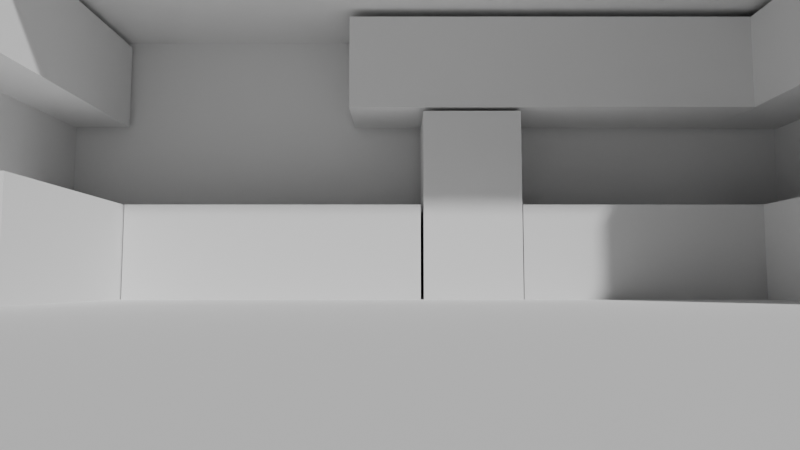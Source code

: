 # Source: kitchen.blend  (saved by Blender 5.0.119; exported with 4.5.12 LTS)
import bpy
from mathutils import Matrix  # noqa: F401  (used for matrix-valued properties, if any)

bpy.ops.wm.read_factory_settings(use_empty=True)
scene = bpy.context.scene
scene.name = 'Scene'

# ---- collections
col_kitchen_blocking = bpy.data.collections.new('kitchen blocking'); scene.collection.children.link(col_kitchen_blocking)
col_collection = bpy.data.collections.new('Collection'); scene.collection.children.link(col_collection)
col_ref = bpy.data.collections.new('ref'); scene.collection.children.link(col_ref)
col_window1 = bpy.data.collections.new('window1')  # instanced only; not linked into the scene
col_ch_drunk = bpy.data.collections.new('CH-drunk')  # instanced only; not linked into the scene

# ---- world
world_world = bpy.data.worlds.new('World'); scene.world = world_world
world_world.use_nodes = True; world_world.node_tree.nodes.clear()
_N = world_world.node_tree.nodes; _L = world_world.node_tree.links
n0 = _N.new('ShaderNodeOutputWorld'); n0.name = 'World Output'; n0.location = (200, 100)
n1 = _N.new('ShaderNodeBackground'); n1.name = 'Background'; n1.location = (-200, 100)
n1.inputs[0].default_value = (0.05088, 0.05088, 0.05088, 1.0)
_L.new(n1.outputs[0], n0.inputs[0])
n0.is_active_output = True
world_world.color = (0.05088, 0.05088, 0.05088)
world_world.sun_shadow_jitter_overblur = 0.0

# ---- cameras
cam_camera = bpy.data.cameras.new('Camera')
cam_camera.clip_end = 100.0
cam_camera.lens = 30.0
cam_camera.ortho_scale = 7.314
cam_camera.show_background_images = True

# ---- meshes
me_plane = bpy.data.meshes.new('Plane')
me_plane.from_pydata([(-4.016, -9.037, 0.0), (5.756, -9.037, 0.0), (-4.005, 1.39, 0.0), (5.767, 1.39, 0.0)], [], [(3, 2, 0, 1)])
_uv = me_plane.uv_layers.new(name='UVMap')
_uv.uv.foreach_set('vector', [1.0, 1.0, 0.0, 1.0, 0.0, 0.0, 1.0, 0.0])
me_plane.update()
me_cube_001 = bpy.data.meshes.new('Cube.001')
me_cube_001.from_pydata([(-1.0, -1.0, 0.0), (-1.0, -1.0, 2.0), (-1.0, 1.0, 0.0), (-1.0, 1.0, 2.0), (1.0, -1.0, 0.0), (1.0, -1.0, 2.0), (1.0, 1.0, 0.0), (1.0, 1.0, 2.0)], [], [(0, 1, 3, 2), (2, 3, 7, 6), (6, 7, 5, 4), (4, 5, 1, 0), (2, 6, 4, 0), (7, 3, 1, 5)])
_uv = me_cube_001.uv_layers.new(name='UVMap')
_uv.uv.foreach_set('vector', [0.375, 0.0, 0.625, 0.0, 0.625, 0.25, 0.375, 0.25, 0.375, 0.25, 0.625, 0.25, 0.625, 0.5, 0.375, 0.5, 0.375, 0.5, 0.625, 0.5, 0.625, 0.75, 0.375, 0.75, 0.375, 0.75, 0.625, 0.75, 0.625, 1.0, 0.375, 1.0, 0.125, 0.5, 0.375, 0.5, 0.375, 0.75, 0.125, 0.75, 0.625, 0.5, 0.875, 0.5, 0.875, 0.75, 0.625, 0.75])
me_cube_001.update()
me_cube_002 = bpy.data.meshes.new('Cube.002')
me_cube_002.from_pydata([(-1.0, -1.0, 0.0), (-1.0, -1.0, 2.0), (-1.0, 1.0, 0.0), (-1.0, 1.0, 2.0), (1.0, -1.0, 0.0), (1.0, -1.0, 2.0), (1.0, 1.0, 0.0), (1.0, 1.0, 2.0)], [], [(0, 1, 3, 2), (2, 3, 7, 6), (6, 7, 5, 4), (4, 5, 1, 0), (2, 6, 4, 0), (7, 3, 1, 5)])
_uv = me_cube_002.uv_layers.new(name='UVMap')
_uv.uv.foreach_set('vector', [0.375, 0.0, 0.625, 0.0, 0.625, 0.25, 0.375, 0.25, 0.375, 0.25, 0.625, 0.25, 0.625, 0.5, 0.375, 0.5, 0.375, 0.5, 0.625, 0.5, 0.625, 0.75, 0.375, 0.75, 0.375, 0.75, 0.625, 0.75, 0.625, 1.0, 0.375, 1.0, 0.125, 0.5, 0.375, 0.5, 0.375, 0.75, 0.125, 0.75, 0.625, 0.5, 0.875, 0.5, 0.875, 0.75, 0.625, 0.75])
me_cube_002.update()
me_cube_003 = bpy.data.meshes.new('Cube.003')
me_cube_003.from_pydata([(-1.0, -1.0, 0.0), (-1.0, -1.0, 2.0), (-1.0, 1.0, 0.0), (-1.0, 1.0, 2.0), (1.0, -1.0, 0.0), (1.0, -1.0, 2.0), (1.0, 1.0, 0.0), (1.0, 1.0, 2.0)], [], [(0, 1, 3, 2), (2, 3, 7, 6), (6, 7, 5, 4), (4, 5, 1, 0), (2, 6, 4, 0), (7, 3, 1, 5)])
_uv = me_cube_003.uv_layers.new(name='UVMap')
_uv.uv.foreach_set('vector', [0.375, 0.0, 0.625, 0.0, 0.625, 0.25, 0.375, 0.25, 0.375, 0.25, 0.625, 0.25, 0.625, 0.5, 0.375, 0.5, 0.375, 0.5, 0.625, 0.5, 0.625, 0.75, 0.375, 0.75, 0.375, 0.75, 0.625, 0.75, 0.625, 1.0, 0.375, 1.0, 0.125, 0.5, 0.375, 0.5, 0.375, 0.75, 0.125, 0.75, 0.625, 0.5, 0.875, 0.5, 0.875, 0.75, 0.625, 0.75])
me_cube_003.update()
me_cube_004 = bpy.data.meshes.new('Cube.004')
me_cube_004.from_pydata([(-1.0, -1.0, 0.0), (-1.0, -1.0, 2.0), (-1.0, 1.0, 0.0), (-1.0, 1.0, 2.0), (1.0, -1.0, 0.0), (1.0, -1.0, 2.0), (1.0, 1.0, 0.0), (1.0, 1.0, 2.0)], [], [(0, 1, 3, 2), (2, 3, 7, 6), (6, 7, 5, 4), (4, 5, 1, 0), (2, 6, 4, 0), (7, 3, 1, 5)])
_uv = me_cube_004.uv_layers.new(name='UVMap')
_uv.uv.foreach_set('vector', [0.375, 0.0, 0.625, 0.0, 0.625, 0.25, 0.375, 0.25, 0.375, 0.25, 0.625, 0.25, 0.625, 0.5, 0.375, 0.5, 0.375, 0.5, 0.625, 0.5, 0.625, 0.75, 0.375, 0.75, 0.375, 0.75, 0.625, 0.75, 0.625, 1.0, 0.375, 1.0, 0.125, 0.5, 0.375, 0.5, 0.375, 0.75, 0.125, 0.75, 0.625, 0.5, 0.875, 0.5, 0.875, 0.75, 0.625, 0.75])
me_cube_004.update()
me_cube_005 = bpy.data.meshes.new('Cube.005')
me_cube_005.from_pydata([(-1.0, -1.0, 0.0), (-1.0, -1.0, 2.0), (-1.0, 1.0, 0.0), (-1.0, 1.0, 2.0), (1.0, -1.0, 0.0), (1.0, -1.0, 2.0), (1.0, 1.0, 0.0), (1.0, 1.0, 2.0)], [], [(0, 1, 3, 2), (2, 3, 7, 6), (6, 7, 5, 4), (4, 5, 1, 0), (2, 6, 4, 0), (7, 3, 1, 5)])
_uv = me_cube_005.uv_layers.new(name='UVMap')
_uv.uv.foreach_set('vector', [0.375, 0.0, 0.625, 0.0, 0.625, 0.25, 0.375, 0.25, 0.375, 0.25, 0.625, 0.25, 0.625, 0.5, 0.375, 0.5, 0.375, 0.5, 0.625, 0.5, 0.625, 0.75, 0.375, 0.75, 0.375, 0.75, 0.625, 0.75, 0.625, 1.0, 0.375, 1.0, 0.125, 0.5, 0.375, 0.5, 0.375, 0.75, 0.125, 0.75, 0.625, 0.5, 0.875, 0.5, 0.875, 0.75, 0.625, 0.75])
me_cube_005.update()
me_cube_006 = bpy.data.meshes.new('Cube.006')
me_cube_006.from_pydata([(-1.0, -1.0, 0.0), (-1.0, -1.0, 2.0), (-1.0, 1.0, 0.0), (-1.0, 1.0, 2.0), (1.0, -1.0, 0.0), (1.0, -1.0, 2.0), (1.0, 1.0, 0.0), (1.0, 1.0, 2.0)], [], [(0, 1, 3, 2), (2, 3, 7, 6), (6, 7, 5, 4), (4, 5, 1, 0), (2, 6, 4, 0), (7, 3, 1, 5)])
_uv = me_cube_006.uv_layers.new(name='UVMap')
_uv.uv.foreach_set('vector', [0.375, 0.0, 0.625, 0.0, 0.625, 0.25, 0.375, 0.25, 0.375, 0.25, 0.625, 0.25, 0.625, 0.5, 0.375, 0.5, 0.375, 0.5, 0.625, 0.5, 0.625, 0.75, 0.375, 0.75, 0.375, 0.75, 0.625, 0.75, 0.625, 1.0, 0.375, 1.0, 0.125, 0.5, 0.375, 0.5, 0.375, 0.75, 0.125, 0.75, 0.625, 0.5, 0.875, 0.5, 0.875, 0.75, 0.625, 0.75])
me_cube_006.update()
me_cube_007 = bpy.data.meshes.new('Cube.007')
me_cube_007.from_pydata([(-1.0, -1.0, 0.0), (-1.0, -1.0, 2.0), (-1.0, 1.0, 0.0), (-1.0, 1.0, 2.0), (1.0, -1.0, 0.0), (1.0, -1.0, 2.0), (1.0, 1.0, 0.0), (1.0, 1.0, 2.0)], [], [(0, 1, 3, 2), (2, 3, 7, 6), (6, 7, 5, 4), (4, 5, 1, 0), (2, 6, 4, 0), (7, 3, 1, 5)])
_uv = me_cube_007.uv_layers.new(name='UVMap')
_uv.uv.foreach_set('vector', [0.375, 0.0, 0.625, 0.0, 0.625, 0.25, 0.375, 0.25, 0.375, 0.25, 0.625, 0.25, 0.625, 0.5, 0.375, 0.5, 0.375, 0.5, 0.625, 0.5, 0.625, 0.75, 0.375, 0.75, 0.375, 0.75, 0.625, 0.75, 0.625, 1.0, 0.375, 1.0, 0.125, 0.5, 0.375, 0.5, 0.375, 0.75, 0.125, 0.75, 0.625, 0.5, 0.875, 0.5, 0.875, 0.75, 0.625, 0.75])
me_cube_007.update()
me_cube_008 = bpy.data.meshes.new('Cube.008')
me_cube_008.from_pydata([(-3.451, -0.4917, 0.0), (-3.451, -0.4917, 1.009), (-3.451, 0.4917, 0.0), (-3.451, 0.4917, 1.009), (1.582, -0.4917, 0.0), (1.582, -0.4917, 1.009), (1.582, 0.4917, 0.0), (1.582, 0.4917, 1.009)], [], [(0, 1, 3, 2), (2, 3, 7, 6), (6, 7, 5, 4), (4, 5, 1, 0), (2, 6, 4, 0), (7, 3, 1, 5)])
_uv = me_cube_008.uv_layers.new(name='UVMap')
_uv.uv.foreach_set('vector', [0.375, 0.0, 0.625, 0.0, 0.625, 0.25, 0.375, 0.25, 0.375, 0.25, 0.625, 0.25, 0.625, 0.5, 0.375, 0.5, 0.375, 0.5, 0.625, 0.5, 0.625, 0.75, 0.375, 0.75, 0.375, 0.75, 0.625, 0.75, 0.625, 1.0, 0.375, 1.0, 0.125, 0.5, 0.375, 0.5, 0.375, 0.75, 0.125, 0.75, 0.625, 0.5, 0.875, 0.5, 0.875, 0.75, 0.625, 0.75])
me_cube_008.update()
me_plane_001 = bpy.data.meshes.new('Plane.001')
me_plane_001.from_pydata([(-4.88, -1.816, 0.0), (3.786, -1.816, 0.0), (-4.88, 1.816, 0.0), (3.786, 1.816, 0.0), (-4.88, -1.816, 5.153), (-4.88, 1.816, 5.153), (3.786, -1.816, 4.487), (3.786, 1.816, 4.487)], [], [(0, 1, 3, 2), (0, 2, 5, 4), (3, 1, 6, 7)])
_uv = me_plane_001.uv_layers.new(name='UVMap')
_uv.uv.foreach_set('vector', [0.0, 0.0, 1.0, 0.0, 1.0, 1.0, 0.0, 1.0, 0.0, 0.0, 0.0, 1.0, 0.0, 1.0, 0.0, 0.0, 1.0, 1.0, 1.0, 0.0, 1.0, 0.0, 1.0, 1.0])
me_plane_001.update()
me_plane_002 = bpy.data.meshes.new('Plane.002')
me_plane_002.from_pydata([(-4.016, -1.825, 0.0), (5.756, -1.825, 0.0), (-4.005, 1.39, 0.0), (5.767, 1.39, 0.0)], [], [(3, 1, 0, 2)])
_uv = me_plane_002.uv_layers.new(name='UVMap')
_uv.uv.foreach_set('vector', [1.0, 1.0, 1.0, 0.0, 0.0, 0.0, 0.0, 1.0])
me_plane_002.update()

# ---- objects
ob_plane = bpy.data.objects.new('Plane', me_plane)
ob_cube = bpy.data.objects.new('Cube', me_cube_001)
ob_cube_001 = bpy.data.objects.new('Cube.001', me_cube_002)
ob_cube_002 = bpy.data.objects.new('Cube.002', me_cube_003)
ob_cube_003 = bpy.data.objects.new('Cube.003', me_cube_004)
ob_cube_004 = bpy.data.objects.new('Cube.004', me_cube_005)
ob_cube_005 = bpy.data.objects.new('Cube.005', me_cube_006)
ob_cube_006 = bpy.data.objects.new('Cube.006', me_cube_007)
ob_cube_007 = bpy.data.objects.new('Cube.007', me_cube_008)
ob_plane_001 = bpy.data.objects.new('Plane.001', me_plane_001)
ob_window1 = bpy.data.objects.new('window1', None)
ob_plane_002 = bpy.data.objects.new('Plane.002', me_plane_002)
ob_camera = bpy.data.objects.new('Camera', cam_camera)
ob_ch_drunk = bpy.data.objects.new('CH-drunk', None)

# ---- transforms, parenting, visibility, modifiers, constraints
ob_plane.location = (0.0, 0.0, 0.0)
ob_cube.location = (0.7799, 0.7477, 0.0)
ob_cube.scale = (0.5272, 0.4917, 1.015)
ob_cube_001.location = (-1.362, 0.7477, 0.0)
ob_cube_001.scale = (1.582, 0.4917, 0.5045)
ob_cube_002.location = (-3.45, -0.3135, 0.0)
ob_cube_002.rotation_euler = (0.0, -0.0, -1.571)
ob_cube_002.scale = (1.582, 0.4917, 0.5045)
ob_cube_003.location = (-3.828, -0.3135, 2.089)
ob_cube_003.rotation_euler = (0.0, -0.0, -1.571)
ob_cube_003.scale = (1.582, 0.4917, 0.5045)
ob_cube_004.location = (4.331, -0.3135, 2.07)
ob_cube_004.rotation_euler = (0.0, -0.0, -1.571)
ob_cube_004.scale = (1.582, 0.4917, 0.5045)
ob_cube_005.location = (4.376, -0.3135, 0.0)
ob_cube_005.rotation_euler = (0.0, -0.0, -1.571)
ob_cube_005.scale = (1.582, 0.4917, 0.5045)
ob_cube_006.location = (2.899, 0.7477, 0.0)
ob_cube_006.scale = (1.582, 0.4917, 0.5045)
ob_cube_007.location = (2.899, 0.7477, 2.073)
ob_plane_001.location = (0.8596, 1.329, 1.563)
ob_plane_001.rotation_euler = (1.571, -0.0, 0.0)
ob_window1.location = (-1.545, 1.285, 2.011)
ob_window1.instance_type = 'COLLECTION'
ob_plane_002.location = (0.01582, -0.005037, 3.175)
ob_camera.location = (0.0, -6.821, 0.171)
ob_camera.rotation_euler = (1.658, 3.914e-17, 2.652e-19)
ob_camera.lock_rotations_4d = False
ob_camera.empty_display_type = 'ARROWS'
ob_camera.color = (0.0, 0.0, 0.0, 0.0)
ob_camera.display_type = 'WIRE'
ob_camera.lineart.crease_threshold = 0.0
ob_ch_drunk.location = (0.0, -5.202, 0.0)
ob_ch_drunk.instance_type = 'COLLECTION'
ob_window1.instance_collection = col_window1
ob_ch_drunk.instance_collection = col_ch_drunk

# ---- collection membership
col_kitchen_blocking.objects.link(ob_plane)
col_kitchen_blocking.objects.link(ob_cube)
col_kitchen_blocking.objects.link(ob_cube_001)
col_kitchen_blocking.objects.link(ob_cube_002)
col_kitchen_blocking.objects.link(ob_cube_003)
col_kitchen_blocking.objects.link(ob_cube_004)
col_kitchen_blocking.objects.link(ob_cube_005)
col_kitchen_blocking.objects.link(ob_cube_006)
col_kitchen_blocking.objects.link(ob_cube_007)
col_kitchen_blocking.objects.link(ob_plane_001)
col_kitchen_blocking.objects.link(ob_window1)
col_kitchen_blocking.objects.link(ob_plane_002)
col_collection.objects.link(ob_camera)
col_ref.objects.link(ob_ch_drunk)

# ---- scene / render settings (as saved in the file)
scene.camera = ob_camera
scene.frame_start = 1; scene.frame_end = 250; scene.frame_set(1)
scene.render.engine = 'BLENDER_EEVEE_NEXT'
scene.render.bake_bias = 0.0
scene.render.bake_samples = 0
scene.cycles.sampling_pattern = 'TABULATED_SOBOL'
scene.eevee.use_volume_custom_range = False
bpy.context.view_layer.update()

# ---- added for rendering (the .blend has no usable light): sun
light_auto_sun = bpy.data.lights.new('AutoSun', 'SUN')
light_auto_sun.energy = 3.0
light_auto_sun.angle = 0.0523599
ob_auto_sun = bpy.data.objects.new('AutoSun', light_auto_sun)
scene.collection.objects.link(ob_auto_sun)
ob_auto_sun.rotation_euler = (0.872665, 0.174533, 0.523599)
bpy.context.view_layer.update()
